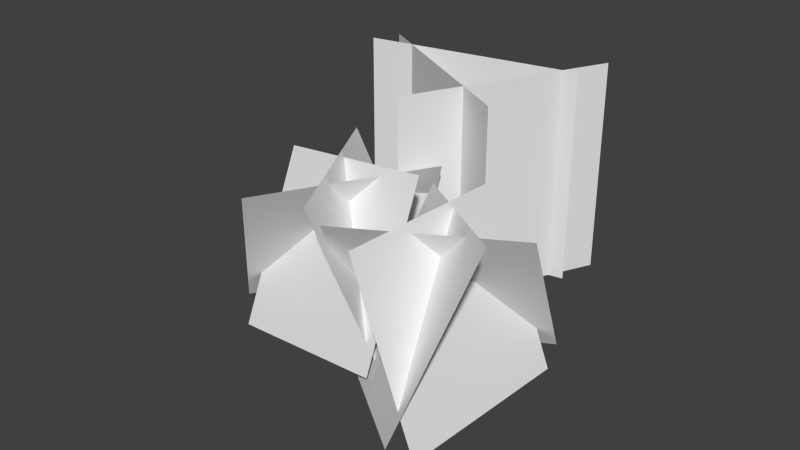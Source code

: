 # Source: sp_grass1.blend  (saved by Blender 2.70.0; exported with 4.5.12 LTS)
import bpy
from mathutils import Matrix  # noqa: F401  (used for matrix-valued properties, if any)

bpy.ops.wm.read_factory_settings(use_empty=True)
scene = bpy.context.scene
scene.name = 'Scene'

# ---- collections
col_collection_1 = bpy.data.collections.new('Collection 1'); scene.collection.children.link(col_collection_1)

# ---- materials (node trees are filled in below, after node groups)
mat_material_000 = bpy.data.materials.new('Material.000')
mat_material_000.alpha_threshold = 0.0
mat_material_000.use_transparent_shadow = False
mat_material_000.roughness = 0.5
mat_material_000.specular_intensity = 0.0
mat_material_000.line_color = (0.0, 0.0, 0.0, 1.0)
mat_material_001 = bpy.data.materials.new('Material.001')
mat_material_001.alpha_threshold = 0.0
mat_material_001.use_transparent_shadow = False
mat_material_001.roughness = 0.5
mat_material_001.specular_intensity = 0.0
mat_material_001.line_color = (0.0, 0.0, 0.0, 1.0)

# ---- material node trees

# ---- world
world_world = bpy.data.worlds.new('World'); scene.world = world_world
world_world.color = (0.05088, 0.05088, 0.05088)
world_world.use_sun_shadow = False
world_world.sun_shadow_jitter_overblur = 0.0
world_world.cycles.sampling_method = 'MANUAL'
world_world.cycles.sample_map_resolution = 256

# ---- meshes
me_plane = bpy.data.meshes.new('Plane')
me_plane.from_pydata([(-0.1252, -1.079, -3.369), (0.355, -1.079, -1.797), (0.4718, 0.4416, -3.551), (0.952, 0.4416, -1.98), (-0.09848, 0.5294, -2.781), (1.437, 0.2733, -2.256), (-0.0677, -0.9104, -3.573), (1.468, -1.167, -3.048), (0.4695, -0.9616, -1.629), (1.666, -1.064, -2.751), (-0.06678, 0.4264, -2.327), (1.13, 0.3244, -3.449), (-0.7848, -1.079, -4.12), (-1.174, -1.079, -2.523), (-0.1783, 0.4416, -3.972), (-0.5674, 0.4416, -2.375), (-1.062, 0.5294, -3.601), (-0.008964, 0.2733, -2.365), (-0.6312, -0.9104, -4.266), (0.4215, -1.167, -3.03), (-1.161, -0.9616, -2.32), (0.4403, -1.064, -2.674), (-1.266, 0.4264, -3.194), (0.3352, 0.3244, -3.548), (1.078, -1.0, -0.9846), (-0.4415, -1.0, -2.285), (1.078, 1.0, -0.9846), (-0.4415, 1.0, -2.285), (-0.7723, -1.0, -1.203), (1.228, -1.0, -1.203), (-0.7723, 1.0, -1.203), (1.228, 1.0, -1.203), (-0.9075, 1.0, -0.8314), (0.2834, 1.0, -2.438), (-0.9075, -1.0, -0.8314), (0.2834, -1.0, -2.438)], [], [(0, 1, 3, 2), (7, 6, 4, 5), (8, 9, 11, 10), (12, 13, 15, 14), (19, 18, 16, 17), (20, 21, 23, 22), (24, 25, 27, 26), (28, 29, 31, 30), (35, 34, 32, 33)])
me_plane.polygons.foreach_set('material_index', [1, 1, 1, 1, 1, 1, 0, 0, 0])
_uv = me_plane.uv_layers.new(name='UVMap')
_uv.uv.foreach_set('vector', [0.0001001, 9.998e-05, 0.9999, 0.0001, 0.9999, 0.8139, 9.998e-05, 0.8139, 0.0001001, 9.998e-05, 0.9999, 0.0001, 0.9999, 0.8139, 9.998e-05, 0.8139, 0.0001001, 9.998e-05, 0.9999, 0.0001, 0.9999, 0.8139, 9.998e-05, 0.8139, 0.0001001, 9.998e-05, 0.9999, 0.0001, 0.9999, 0.8139, 9.998e-05, 0.8139, 0.0001001, 9.998e-05, 0.9999, 0.0001, 0.9999, 0.8139, 9.998e-05, 0.8139, 0.0001001, 9.998e-05, 0.9999, 0.0001, 0.9999, 0.8139, 9.998e-05, 0.8139, -0.07238, 9.998e-05, 0.9665, 0.0001, 0.9665, 0.9945, -0.07238, 0.9945, -0.07238, 9.998e-05, 0.9665, 0.0001, 0.9665, 0.9945, -0.07238, 0.9945, -0.07238, 9.998e-05, 0.9665, 0.0001, 0.9665, 0.9945, -0.07238, 0.9945])
me_plane.materials.append(mat_material_000)
me_plane.materials.append(mat_material_001)
me_plane.use_remesh_preserve_volume = False
me_plane.use_remesh_preserve_attributes = False
me_plane.use_mirror_vertex_groups = False
me_plane.update()

# ---- objects
ob_plane = bpy.data.objects.new('Plane', me_plane)

# ---- transforms, parenting, visibility, modifiers, constraints
ob_plane.location = (0.0, 0.09119, 0.04159)
ob_plane.rotation_euler = (1.571, 0.0, -2.954)
ob_plane.scale = (0.04784, 0.04784, 0.04784)
ob_plane.lineart.crease_threshold = 0.0

# ---- collection membership
col_collection_1.objects.link(ob_plane)

# ---- scene / render settings (as saved in the file)
scene.frame_start = 1; scene.frame_end = 250; scene.frame_set(1)
scene.render.engine = 'BLENDER_EEVEE_NEXT'
scene.render.resolution_percentage = 50
scene.render.dither_intensity = 0.0
scene.cycles.use_denoising = False
scene.cycles.samples = 10
scene.cycles.sampling_pattern = 'TABULATED_SOBOL'
scene.cycles.light_sampling_threshold = 0.0
scene.cycles.use_adaptive_sampling = False
scene.cycles.use_light_tree = False
scene.cycles.blur_glossy = 0.0
scene.cycles.volume_bounces = 1
scene.cycles.pixel_filter_type = 'GAUSSIAN'
scene.cycles.sample_clamp_indirect = 0.0
scene.view_settings.view_transform = 'Standard'
bpy.context.view_layer.update()

# ---- added for rendering (the .blend has no active camera and no usable light): camera, sun
cam_auto = bpy.data.cameras.new('AutoCamera')
cam_auto.lens = 50.0
cam_auto.sensor_width = 36.0
cam_auto.clip_end = 1000.0
ob_auto_camera = bpy.data.objects.new('AutoCamera', cam_auto)
scene.collection.objects.link(ob_auto_camera)
ob_auto_camera.location = (0.265405, -0.332904, 0.239297)
ob_auto_camera.rotation_euler = (1.09748, -7.21219e-08, 0.694738)
scene.camera = ob_auto_camera
light_auto_sun = bpy.data.lights.new('AutoSun', 'SUN')
light_auto_sun.energy = 3.0
light_auto_sun.angle = 0.0523599
ob_auto_sun = bpy.data.objects.new('AutoSun', light_auto_sun)
scene.collection.objects.link(ob_auto_sun)
ob_auto_sun.rotation_euler = (0.872665, 0.174533, 0.523599)
bpy.context.view_layer.update()
